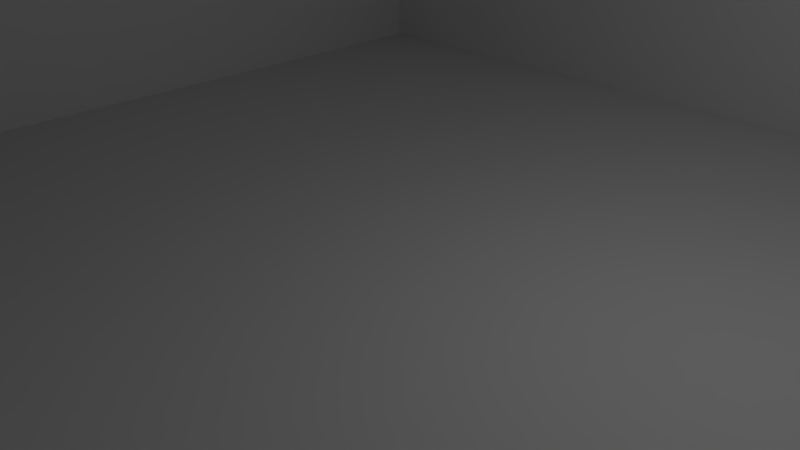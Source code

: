 # Source: modelBase.blend  (saved by Blender 2.71.0; exported with 4.5.12 LTS)
import bpy
from mathutils import Matrix  # noqa: F401  (used for matrix-valued properties, if any)

bpy.ops.wm.read_factory_settings(use_empty=True)
scene = bpy.context.scene
scene.name = 'Scene'

# ---- collections
col_collection_1 = bpy.data.collections.new('Collection 1'); scene.collection.children.link(col_collection_1)

# ---- world
world_world = bpy.data.worlds.new('World'); scene.world = world_world
world_world.color = (0.05088, 0.05088, 0.05088)
world_world.use_sun_shadow = False
world_world.sun_shadow_jitter_overblur = 0.0
world_world.cycles.sampling_method = 'MANUAL'
world_world.cycles.sample_map_resolution = 256

# ---- cameras
cam_camera = bpy.data.cameras.new('Camera')
cam_camera.clip_end = 100.0
cam_camera.lens = 35.0
cam_camera.sensor_width = 32.0
cam_camera.sensor_height = 18.0
cam_camera.ortho_scale = 7.314
cam_camera.dof.focus_distance = 0.0
cam_camera.dof.aperture_fstop = 128.0

# ---- lights
light_lamp = bpy.data.lights.new('Lamp', 'POINT')
light_lamp.transmission_factor = 0.0
light_lamp.cutoff_distance = 30.0
light_lamp.energy = 100.0
light_lamp.shadow_buffer_clip_start = 1.001
light_lamp.shadow_soft_size = 0.1
light_lamp.shadow_maximum_resolution = 0.006
light_lamp.use_absolute_resolution = True
light_lamp.cycles.use_multiple_importance_sampling = False

# ---- meshes
me_cube_002 = bpy.data.meshes.new('Cube.002')
me_cube_002.from_pydata([(-8.0, -8.0, -8.0), (-8.0, 8.0, -8.0), (8.0, 8.0, -8.0), (8.0, -8.0, -8.0), (-8.0, -8.0, 8.0), (-8.0, 8.0, 8.0), (8.0, 8.0, 8.0), (8.0, -8.0, 8.0)], [], [(4, 5, 1, 0), (5, 6, 2, 1), (6, 7, 3, 2), (7, 4, 0, 3), (0, 1, 2, 3), (7, 6, 5, 4)])
me_cube_002.use_remesh_preserve_volume = False
me_cube_002.use_remesh_preserve_attributes = False
me_cube_002.use_mirror_vertex_groups = False
me_cube_002.update()

# ---- objects
ob_cube = bpy.data.objects.new('Cube', me_cube_002)
ob_lamp = bpy.data.objects.new('Lamp', light_lamp)
ob_camera = bpy.data.objects.new('Camera', cam_camera)

# ---- transforms, parenting, visibility, modifiers, constraints
ob_cube.location = (0.0, 0.0, 8.0)
ob_cube.lineart.crease_threshold = 0.0
ob_lamp.location = (4.076, 1.005, 5.904)
ob_lamp.rotation_euler = (0.6503, 0.05522, 1.866)
ob_lamp.lock_rotations_4d = False
ob_lamp.empty_display_type = 'ARROWS'
ob_lamp.color = (0.0, 0.0, 0.0, 0.0)
ob_lamp.lineart.crease_threshold = 0.0
ob_camera.location = (7.481, -6.508, 5.344)
ob_camera.rotation_euler = (1.109, 0.01082, 0.8149)
ob_camera.lock_rotations_4d = False
ob_camera.empty_display_type = 'ARROWS'
ob_camera.color = (0.0, 0.0, 0.0, 0.0)
ob_camera.display_type = 'WIRE'
ob_camera.lineart.crease_threshold = 0.0

# ---- collection membership
col_collection_1.objects.link(ob_cube)
col_collection_1.objects.link(ob_lamp)
col_collection_1.objects.link(ob_camera)

# ---- scene / render settings (as saved in the file)
scene.camera = ob_camera
scene.frame_start = 1; scene.frame_end = 250; scene.frame_set(1)
scene.render.engine = 'BLENDER_EEVEE_NEXT'
scene.render.resolution_percentage = 50
scene.render.dither_intensity = 0.0
scene.cycles.use_denoising = False
scene.cycles.samples = 10
scene.cycles.sampling_pattern = 'TABULATED_SOBOL'
scene.cycles.light_sampling_threshold = 0.0
scene.cycles.use_adaptive_sampling = False
scene.cycles.use_light_tree = False
scene.cycles.blur_glossy = 0.0
scene.cycles.volume_bounces = 1
scene.cycles.pixel_filter_type = 'GAUSSIAN'
scene.cycles.sample_clamp_indirect = 0.0
scene.view_settings.view_transform = 'Standard'
bpy.context.view_layer.update()
